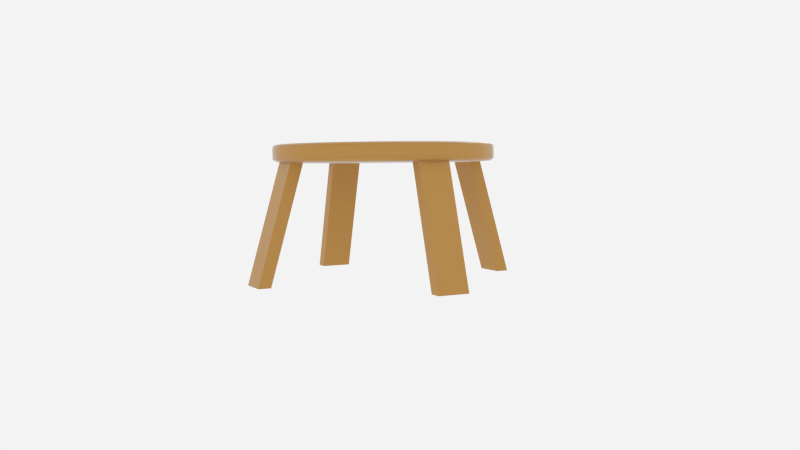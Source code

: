 # Source: frelwstol.blend  (saved by Blender 2.76.0; exported with 4.5.12 LTS)
import bpy
from mathutils import Matrix  # noqa: F401  (used for matrix-valued properties, if any)

bpy.ops.wm.read_factory_settings(use_empty=True)
scene = bpy.context.scene
scene.name = 'Scene'

# ---- collections
col_collection_1 = bpy.data.collections.new('Collection 1'); scene.collection.children.link(col_collection_1)

# ---- materials (node trees are filled in below, after node groups)
mat_wood = bpy.data.materials.new('Wood')
mat_wood.alpha_threshold = 0.0
mat_wood.diffuse_color = (0.8, 0.2721, 0.0356, 1.0)
mat_wood.roughness = 0.5

# ---- material node trees
mat_wood.use_nodes = True; mat_wood.node_tree.nodes.clear()
_N = mat_wood.node_tree.nodes; _L = mat_wood.node_tree.links
n0 = _N.new('ShaderNodeOutputMaterial'); n0.name = 'Material Output'; n0.location = (460, 300)
n1 = _N.new('ShaderNodeBsdfDiffuse'); n1.name = 'Diffuse BSDF'; n1.location = (10, 300)
n2 = _N.new('ShaderNodeMixShader'); n2.name = 'Mix Shader'; n2.location = (240, 341)
n3 = _N.new('ShaderNodeBsdfAnisotropic'); n3.name = 'Glossy BSDF'; n3.location = (29, 103)
n3.distribution = 'GGX'
n3.inputs[1].default_value = 0.4472
n4 = _N.new('ShaderNodeFresnel'); n4.name = 'Fresnel'; n4.location = (-58, 485)
n4.inputs[0].default_value = 1.45
n5 = _N.new('ShaderNodeRGB'); n5.name = 'RGB'; n5.location = (-226, 252)
n5.outputs[0].default_value = (0.5, 0.2607, 0.05875, 1.0)
_L.new(n1.outputs[0], n2.inputs[1])
_L.new(n2.outputs[0], n0.inputs[0])
_L.new(n3.outputs[0], n2.inputs[2])
_L.new(n4.outputs[0], n2.inputs[0])
_L.new(n5.outputs[0], n1.inputs[0])
n0.is_active_output = True

# ---- world
world_world = bpy.data.worlds.new('World'); scene.world = world_world
world_world.use_nodes = True; world_world.node_tree.nodes.clear()
_N = world_world.node_tree.nodes; _L = world_world.node_tree.links
n0 = _N.new('ShaderNodeOutputWorld'); n0.name = 'World Output'; n0.location = (300, 300)
n1 = _N.new('ShaderNodeBackground'); n1.name = 'Background'; n1.location = (10, 300)
n1.inputs[0].default_value = (0.8971, 0.8971, 0.8971, 1.0)
_L.new(n1.outputs[0], n0.inputs[0])
n0.is_active_output = True
world_world.color = (0.05088, 0.05088, 0.05088)
world_world.use_sun_shadow = False
world_world.sun_shadow_jitter_overblur = 0.0
world_world.cycles.sampling_method = 'NONE'
world_world.cycles.sample_map_resolution = 256

# ---- cameras
cam_camera = bpy.data.cameras.new('Camera')
cam_camera.clip_end = 100.0
cam_camera.lens = 35.0
cam_camera.sensor_width = 32.0
cam_camera.sensor_height = 18.0
cam_camera.ortho_scale = 7.314
cam_camera.dof.focus_distance = 0.0

# ---- lights
light_lamp = bpy.data.lights.new('Lamp', 'POINT')
light_lamp.transmission_factor = 0.0
light_lamp.cutoff_distance = 30.0
light_lamp.energy = 100.0
light_lamp.shadow_buffer_clip_start = 1.001
light_lamp.shadow_soft_size = 0.1
light_lamp.shadow_maximum_resolution = 0.006
light_lamp.use_absolute_resolution = True
light_lamp.cycles.use_multiple_importance_sampling = False

# ---- meshes
me_cube_001 = bpy.data.meshes.new('Cube.001')
me_cube_001.from_pydata([(21.9, 1.0, -5.222), (21.9, -1.0, -5.222), (19.9, -1.0, -5.222), (19.9, 1.0, -5.222), (16.21, 1.0, -0.05675), (16.21, -1.0, -0.05675), (14.21, -1.0, -0.05675), (14.21, 1.0, -0.05675)], [], [(0, 1, 2, 3), (4, 7, 6, 5), (0, 4, 5, 1), (1, 5, 6, 2), (2, 6, 7, 3), (4, 0, 3, 7)])
_uv = me_cube_001.uv_layers.new(name='UVMap')
_uv.uv.foreach_set('vector', [5.347e-08, 0.0, 0.2991, 0.0, 0.2991, 0.1615, 0.0, 0.1615, 0.5981, 0.8385, 0.5981, 1.0, 0.2991, 1.0, 0.2991, 0.8385, 0.5981, 0.0, 0.5981, 0.8385, 0.2991, 0.8385, 0.2991, 0.0, 0.5981, 1.0, 0.5981, 0.1615, 0.7991, 0.0, 0.7991, 0.8385, 0.2991, 0.1615, 0.2991, 1.0, 1.426e-07, 1.0, 0.0, 0.1615, 1.0, 0.1615, 1.0, 1.0, 0.7991, 0.8385, 0.7991, 0.0])
me_cube_001.materials.append(mat_wood)
me_cube_001.use_remesh_preserve_volume = False
me_cube_001.use_remesh_preserve_attributes = False
me_cube_001.use_mirror_vertex_groups = False
me_cube_001.update()
me_cylinder = bpy.data.meshes.new('Cylinder')
me_cylinder.from_pydata([(0.0, 1.0, -1.0), (0.0, 1.0, 1.0), (0.5, 0.866, -1.0), (0.5, 0.866, 1.0), (0.866, 0.5, -1.0), (0.866, 0.5, 1.0), (1.0, -4.371e-08, -1.0), (1.0, -4.371e-08, 1.0), (0.866, -0.5, -1.0), (0.866, -0.5, 1.0), (0.5, -0.866, -1.0), (0.5, -0.866, 1.0), (1.51e-07, -1.0, -1.0), (1.51e-07, -1.0, 1.0), (-0.5, -0.866, -1.0), (-0.5, -0.866, 1.0), (-0.866, -0.5, -1.0), (-0.866, -0.5, 1.0), (-1.0, -4.649e-07, -1.0), (-1.0, -4.649e-07, 1.0), (-0.866, 0.5, -1.0), (-0.866, 0.5, 1.0), (-0.5, 0.866, -1.0), (-0.5, 0.866, 1.0), (0.0, 1.0, 0.6), (0.5, 0.866, 0.6), (0.866, 0.5, 0.6), (1.0, -4.371e-08, 0.6), (0.866, -0.5, 0.6), (0.5, -0.866, 0.6), (1.51e-07, -1.0, 0.6), (-0.5, -0.866, 0.6), (-0.866, -0.5, 0.6), (-1.0, -4.649e-07, 0.6), (-0.866, 0.5, 0.6), (-0.5, 0.866, 0.6), (0.5, 0.866, -0.7), (0.866, 0.5, -0.7), (1.0, -4.371e-08, -0.7), (0.866, -0.5, -0.7), (0.5, -0.866, -0.7), (1.51e-07, -1.0, -0.7), (-0.5, -0.866, -0.7), (-0.866, -0.5, -0.7), (-1.0, -4.649e-07, -0.7), (-0.866, 0.5, -0.7), (-0.5, 0.866, -0.7), (0.0, 1.0, -0.7), (0.4123, 0.7141, 1.0), (-1.742e-09, 0.8246, 1.0), (0.7141, 0.4123, 1.0), (0.8246, -6.044e-08, 1.0), (0.7141, -0.4123, 1.0), (0.4123, -0.7141, 1.0), (1.228e-07, -0.8246, 1.0), (-0.4123, -0.7141, 1.0), (-0.7141, -0.4123, 1.0), (-0.8246, -4.078e-07, 1.0), (-0.7141, 0.4123, 1.0), (-0.4123, 0.7141, 1.0)], [], [(24, 1, 3, 25), (25, 3, 5, 26), (26, 5, 7, 27), (27, 7, 9, 28), (28, 9, 11, 29), (29, 11, 13, 30), (30, 13, 15, 31), (31, 15, 17, 32), (32, 17, 19, 33), (33, 19, 21, 34), (9, 7, 51, 52), (35, 23, 1, 24), (34, 21, 23, 35), (0, 2, 4, 6, 8, 10, 12, 14, 16, 18, 20, 22), (45, 34, 35, 46), (46, 35, 24, 47), (44, 33, 34, 45), (43, 32, 33, 44), (42, 31, 32, 43), (41, 30, 31, 42), (40, 29, 30, 41), (39, 28, 29, 40), (38, 27, 28, 39), (37, 26, 27, 38), (36, 25, 26, 37), (47, 24, 25, 36), (0, 47, 36, 2), (2, 36, 37, 4), (4, 37, 38, 6), (6, 38, 39, 8), (8, 39, 40, 10), (10, 40, 41, 12), (12, 41, 42, 14), (14, 42, 43, 16), (16, 43, 44, 18), (18, 44, 45, 20), (22, 46, 47, 0), (20, 45, 46, 22), (48, 49, 59, 58, 57, 56, 55, 54, 53, 52, 51, 50), (1, 23, 59, 49), (3, 1, 49, 48), (7, 5, 50, 51), (23, 21, 58, 59), (5, 3, 48, 50), (21, 19, 57, 58), (19, 17, 56, 57), (17, 15, 55, 56), (15, 13, 54, 55), (13, 11, 53, 54), (11, 9, 52, 53)])
me_cylinder.polygons.foreach_set('use_smooth', [True] * 50)
_uv = me_cylinder.uv_layers.new(name='UVMap')
_uv.uv.foreach_set('vector', [0.08494, 0.9, 0.08494, 1.0, 2.259e-08, 1.0, 2.259e-08, 0.9, 1.0, 0.4, 1.0, 0.5, 0.9151, 0.5, 0.9151, 0.4, 0.9151, 0.4, 0.9151, 0.5, 0.817, 0.5, 0.817, 0.4, 0.817, 0.4, 0.817, 0.5, 0.7321, 0.5, 0.7321, 0.4, 0.0, 0.1, 0.0, 7.451e-08, 0.04904, 8.941e-08, 0.04904, 0.1, 0.04904, 0.1, 0.04904, 8.941e-08, 0.134, 2.98e-08, 0.134, 0.1, 0.134, 0.1, 0.134, 2.98e-08, 0.2321, 2.98e-08, 0.2321, 0.1, 0.2321, 0.1, 0.2321, 2.98e-08, 0.317, 2.98e-08, 0.317, 0.1, 0.317, 0.1, 0.317, 2.98e-08, 0.366, 0.0, 0.366, 0.1, 0.317, 0.9, 0.317, 1.0, 0.2679, 1.0, 0.2679, 0.9, 0.5981, 0.483, 0.5, 0.483, 0.5086, 0.4406, 0.5895, 0.4406, 0.183, 0.9, 0.183, 1.0, 0.08494, 1.0, 0.08494, 0.9, 0.2679, 0.9, 0.2679, 1.0, 0.183, 1.0, 0.183, 0.9, 0.5981, 0.483, 0.683, 0.5477, 0.7321, 0.6597, 0.7321, 0.7891, 0.683, 0.9012, 0.5981, 0.9659, 0.5, 0.9659, 0.4151, 0.9012, 0.366, 0.7891, 0.366, 0.6597, 0.4151, 0.5477, 0.5, 0.483, 0.2679, 0.575, 0.2679, 0.9, 0.183, 0.9, 0.183, 0.575, 0.183, 0.575, 0.183, 0.9, 0.08494, 0.9, 0.08494, 0.575, 0.317, 0.575, 0.317, 0.9, 0.2679, 0.9, 0.2679, 0.575, 0.317, 0.425, 0.317, 0.1, 0.366, 0.1, 0.366, 0.425, 0.2321, 0.425, 0.2321, 0.1, 0.317, 0.1, 0.317, 0.425, 0.134, 0.425, 0.134, 0.1, 0.2321, 0.1, 0.2321, 0.425, 0.04904, 0.425, 0.04904, 0.1, 0.134, 0.1, 0.134, 0.425, 4.517e-08, 0.425, 0.0, 0.1, 0.04904, 0.1, 0.04904, 0.425, 0.817, 0.075, 0.817, 0.4, 0.7321, 0.4, 0.7321, 0.075, 0.9151, 0.075, 0.9151, 0.4, 0.817, 0.4, 0.817, 0.075, 1.0, 0.075, 1.0, 0.4, 0.9151, 0.4, 0.9151, 0.075, 0.08494, 0.575, 0.08494, 0.9, 2.259e-08, 0.9, 0.0, 0.575, 0.08494, 0.5, 0.08494, 0.575, 0.0, 0.575, 0.0, 0.5, 1.0, 0.0, 1.0, 0.075, 0.9151, 0.075, 0.9151, 0.0, 0.9151, 0.0, 0.9151, 0.075, 0.817, 0.075, 0.817, 0.0, 0.817, 0.0, 0.817, 0.075, 0.7321, 0.075, 0.7321, 2.98e-08, 4.517e-08, 0.5, 4.517e-08, 0.425, 0.04904, 0.425, 0.04904, 0.5, 0.04904, 0.5, 0.04904, 0.425, 0.134, 0.425, 0.134, 0.5, 0.134, 0.5, 0.134, 0.425, 0.2321, 0.425, 0.2321, 0.5, 0.2321, 0.5, 0.2321, 0.425, 0.317, 0.425, 0.317, 0.5, 0.317, 0.5, 0.317, 0.425, 0.366, 0.425, 0.366, 0.5, 0.317, 0.5, 0.317, 0.575, 0.2679, 0.575, 0.2679, 0.5, 0.183, 0.5, 0.183, 0.575, 0.08494, 0.575, 0.08494, 0.5, 0.2679, 0.5, 0.2679, 0.575, 0.183, 0.575, 0.183, 0.5, 0.3981, 0.2948, 0.3981, 0.1881, 0.4386, 0.09571, 0.5086, 0.04236, 0.5895, 0.04236, 0.6595, 0.09571, 0.6999, 0.1881, 0.6999, 0.2948, 0.6595, 0.3873, 0.5895, 0.4406, 0.5086, 0.4406, 0.4386, 0.3873, 0.366, 0.1768, 0.4151, 0.0647, 0.4386, 0.09571, 0.3981, 0.1881, 0.366, 0.3062, 0.366, 0.1768, 0.3981, 0.1881, 0.3981, 0.2948, 0.5, 0.483, 0.4151, 0.4183, 0.4386, 0.3873, 0.5086, 0.4406, 0.4151, 0.0647, 0.5, 0.0, 0.5086, 0.04236, 0.4386, 0.09571, 0.4151, 0.4183, 0.366, 0.3062, 0.3981, 0.2948, 0.4386, 0.3873, 0.5, 0.0, 0.5981, 4.47e-08, 0.5895, 0.04236, 0.5086, 0.04236, 0.5981, 4.47e-08, 0.683, 0.0647, 0.6595, 0.09571, 0.5895, 0.04236, 0.683, 0.0647, 0.7321, 0.1768, 0.6999, 0.1881, 0.6595, 0.09571, 0.7321, 0.1768, 0.7321, 0.3062, 0.6999, 0.2948, 0.6999, 0.1881, 0.7321, 0.3062, 0.683, 0.4183, 0.6595, 0.3873, 0.6999, 0.2948, 0.683, 0.4183, 0.5981, 0.483, 0.5895, 0.4406, 0.6595, 0.3873])
me_cylinder.materials.append(mat_wood)
me_cylinder.use_remesh_preserve_volume = False
me_cylinder.use_remesh_preserve_attributes = False
me_cylinder.use_mirror_vertex_groups = False
me_cylinder.update()
me_cube = bpy.data.meshes.new('Cube')
me_cube.from_pydata([(21.9, 1.0, -5.222), (21.9, -1.0, -5.222), (19.9, -1.0, -5.222), (19.9, 1.0, -5.222), (16.21, 1.0, -0.05675), (16.21, -1.0, -0.05675), (14.21, -1.0, -0.05675), (14.21, 1.0, -0.05675)], [], [(0, 1, 2, 3), (4, 7, 6, 5), (0, 4, 5, 1), (1, 5, 6, 2), (2, 6, 7, 3), (4, 0, 3, 7)])
_uv = me_cube.uv_layers.new(name='UVMap')
_uv.uv.foreach_set('vector', [5.347e-08, 0.0, 0.2991, 0.0, 0.2991, 0.1615, 0.0, 0.1615, 0.5981, 0.8385, 0.5981, 1.0, 0.2991, 1.0, 0.2991, 0.8385, 0.5981, 0.0, 0.5981, 0.8385, 0.2991, 0.8385, 0.2991, 0.0, 0.5981, 1.0, 0.5981, 0.1615, 0.7991, 0.0, 0.7991, 0.8385, 0.2991, 0.1615, 0.2991, 1.0, 1.426e-07, 1.0, 0.0, 0.1615, 1.0, 0.1615, 1.0, 1.0, 0.7991, 0.8385, 0.7991, 0.0])
me_cube.materials.append(mat_wood)
me_cube.use_remesh_preserve_volume = False
me_cube.use_remesh_preserve_attributes = False
me_cube.use_mirror_vertex_groups = False
me_cube.update()

# ---- objects
ob_cube_001 = bpy.data.objects.new('Cube.001', me_cube_001)
ob_cylinder = bpy.data.objects.new('Cylinder', me_cylinder)
ob_cube = bpy.data.objects.new('Cube', me_cube)
ob_lamp = bpy.data.objects.new('Lamp', light_lamp)
ob_camera = bpy.data.objects.new('Camera', cam_camera)

# ---- transforms, parenting, visibility, modifiers, constraints
ob_cube_001.location = (-1.07, -2.51, 2.308)
ob_cube_001.rotation_euler = (0.0, -0.0, 1.571)
ob_cube_001.scale = (0.0675, 0.1656, 0.2568)
ob_cube_001.lock_rotations_4d = False
ob_cube_001.empty_display_type = 'ARROWS'
ob_cube_001.lineart.crease_threshold = 0.0
_m = ob_cube_001.modifiers.new('Mirror', 'MIRROR')
ob_cylinder.location = (-1.07, -2.51, 2.308)
ob_cylinder.scale = (1.238, 1.238, 0.1053)
ob_cylinder.lineart.crease_threshold = 0.0
_m = ob_cylinder.modifiers.new('Subsurf', 'SUBSURF')
_m.uv_smooth = 'PRESERVE_CORNERS'
_m.quality = 1
_m.render_levels = 1
_m.show_only_control_edges = False
ob_cube.location = (-1.07, -2.51, 2.308)
ob_cube.scale = (0.0675, 0.1656, 0.2568)
ob_cube.lock_rotations_4d = False
ob_cube.empty_display_type = 'ARROWS'
ob_cube.lineart.crease_threshold = 0.0
_m = ob_cube.modifiers.new('Mirror', 'MIRROR')
ob_lamp.location = (4.076, 1.005, 5.904)
ob_lamp.rotation_euler = (0.6503, 0.05522, 1.866)
ob_lamp.lock_rotations_4d = False
ob_lamp.empty_display_type = 'ARROWS'
ob_lamp.color = (0.0, 0.0, 0.0, 0.0)
ob_lamp.lineart.crease_threshold = 0.0
ob_camera.location = (-5.202, -10.99, 2.195)
ob_camera.rotation_euler = (1.501, 0.00947, -0.4722)
ob_camera.lock_rotations_4d = False
ob_camera.empty_display_type = 'ARROWS'
ob_camera.color = (0.0, 0.0, 0.0, 0.0)
ob_camera.display_type = 'WIRE'
ob_camera.lineart.crease_threshold = 0.0

# ---- collection membership
col_collection_1.objects.link(ob_cube_001)
col_collection_1.objects.link(ob_cylinder)
col_collection_1.objects.link(ob_cube)
col_collection_1.objects.link(ob_lamp)
col_collection_1.objects.link(ob_camera)

# ---- scene / render settings (as saved in the file)
scene.camera = ob_camera
scene.frame_start = 1; scene.frame_end = 250; scene.frame_set(1)
scene.render.engine = 'CYCLES'
scene.render.image_settings.file_format = 'JPEG'
scene.render.image_settings.color_mode = 'RGB'
scene.render.image_settings.quality = 100
scene.render.resolution_percentage = 50
scene.render.dither_intensity = 0.0
scene.cycles.use_denoising = False
scene.cycles.samples = 100
scene.cycles.sampling_pattern = 'TABULATED_SOBOL'
scene.cycles.light_sampling_threshold = 0.0
scene.cycles.use_adaptive_sampling = False
scene.cycles.use_light_tree = False
scene.cycles.blur_glossy = 0.0
scene.cycles.pixel_filter_type = 'GAUSSIAN'
scene.cycles.sample_clamp_indirect = 0.0
scene.view_settings.view_transform = 'Standard'
bpy.context.view_layer.update()

